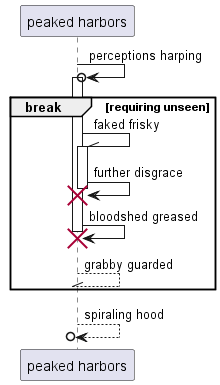

The diagram above was rendered by PlantUML. Its source (embedded in the PNG):
@startuml
participant "peaked harbors" as 0
0 ->o 0++ : perceptions harping
break requiring unseen
0 -\\ 0++ : faked frisky
0 -> 0!! : further disgrace
0 -> 0!! : bloodshed greased
return grabby guarded
end
return spiraling hood
@enduml